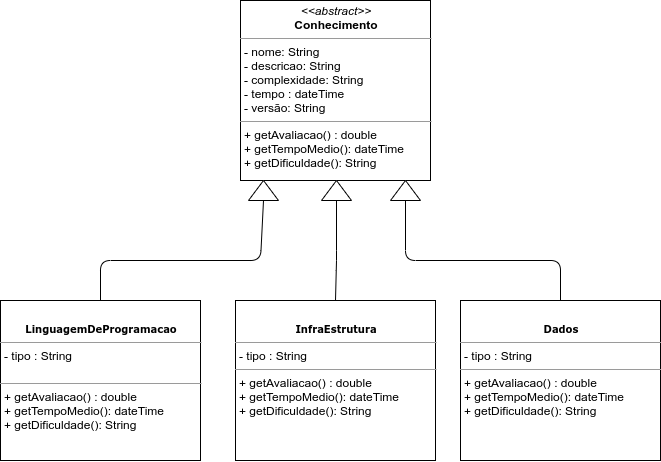

The diagram above was exported from draw.io. Its source (the exported page's mxGraphModel, read from the mxfile embedded in the PNG):
<mxGraphModel dx="1735" dy="742" grid="1" gridSize="10" guides="1" tooltips="1" connect="1" arrows="1" fold="1" page="1" pageScale="1" pageWidth="850" pageHeight="1100" background="#ffffff" math="0" shadow="0">
  <root>
    <mxCell id="0" />
    <mxCell id="1" parent="0" />
    <mxCell id="5d2195bd80daf111-11" value="&lt;p style=&quot;margin: 0px ; margin-top: 4px ; text-align: center&quot;&gt;&lt;b style=&quot;font-family: &amp;#34;verdana&amp;#34; ; font-size: 10px&quot;&gt;&lt;br&gt;&lt;/b&gt;&lt;/p&gt;&lt;p style=&quot;margin: 0px ; margin-top: 4px ; text-align: center&quot;&gt;&lt;b style=&quot;font-family: &amp;#34;verdana&amp;#34; ; font-size: 10px&quot;&gt;LinguagemDeProgramacao&lt;/b&gt;&lt;br&gt;&lt;/p&gt;&lt;hr size=&quot;1&quot;&gt;&lt;p style=&quot;margin: 0px ; margin-left: 4px&quot;&gt;- tipo : String&lt;br&gt;&lt;/p&gt;&lt;p style=&quot;margin: 0px ; margin-left: 4px&quot;&gt;&lt;br&gt;&lt;/p&gt;&lt;hr size=&quot;1&quot;&gt;&lt;p style=&quot;margin: 0px 0px 0px 4px&quot;&gt;+ getAvaliacao() : double&lt;br&gt;+ getTempoMedio(): dateTime&lt;/p&gt;&lt;p style=&quot;margin: 0px 0px 0px 4px&quot;&gt;+ getDificuldade(): String&lt;/p&gt;" style="verticalAlign=top;align=left;overflow=fill;fontSize=12;fontFamily=Helvetica;html=1;rounded=0;shadow=0;comic=0;labelBackgroundColor=none;strokeWidth=1" parent="1" vertex="1">
      <mxGeometry x="10" y="400" width="200" height="160" as="geometry" />
    </mxCell>
    <mxCell id="5d2195bd80daf111-18" value="&lt;p style=&quot;margin: 0px ; margin-top: 4px ; text-align: center&quot;&gt;&lt;i&gt;&amp;lt;&amp;lt;abstract&amp;gt;&amp;gt;&lt;/i&gt;&lt;br&gt;&lt;b&gt;Conhecimento&lt;/b&gt;&lt;/p&gt;&lt;hr size=&quot;1&quot;&gt;&lt;p style=&quot;margin: 0px ; margin-left: 4px&quot;&gt;- nome: String&lt;br&gt;- descricao: String&lt;/p&gt;&lt;p style=&quot;margin: 0px ; margin-left: 4px&quot;&gt;- complexidade: String&lt;/p&gt;&lt;p style=&quot;margin: 0px ; margin-left: 4px&quot;&gt;- tempo : dateTime&lt;/p&gt;&lt;p style=&quot;margin: 0px ; margin-left: 4px&quot;&gt;- versão: String&lt;/p&gt;&lt;hr size=&quot;1&quot;&gt;&lt;p style=&quot;margin: 0px ; margin-left: 4px&quot;&gt;+ getAvaliacao() : double&lt;br&gt;+ getTempoMedio(): dateTime&lt;/p&gt;&lt;p style=&quot;margin: 0px ; margin-left: 4px&quot;&gt;+ getDificuldade(): String&lt;/p&gt;" style="verticalAlign=top;align=left;overflow=fill;fontSize=12;fontFamily=Helvetica;html=1;rounded=0;shadow=0;comic=0;labelBackgroundColor=none;strokeWidth=1" parent="1" vertex="1">
      <mxGeometry x="250" y="100" width="190" height="180" as="geometry" />
    </mxCell>
    <mxCell id="1OfrhxHqPdkGPXF4PEuB-17" value="&lt;p style=&quot;margin: 0px ; margin-top: 4px ; text-align: center&quot;&gt;&lt;b style=&quot;font-family: &amp;#34;verdana&amp;#34; ; font-size: 10px&quot;&gt;&lt;br&gt;&lt;/b&gt;&lt;/p&gt;&lt;p style=&quot;margin: 0px ; margin-top: 4px ; text-align: center&quot;&gt;&lt;b style=&quot;font-family: &amp;#34;verdana&amp;#34; ; font-size: 10px&quot;&gt;InfraEstrutura&lt;/b&gt;&lt;br&gt;&lt;/p&gt;&lt;hr size=&quot;1&quot;&gt;&lt;p style=&quot;margin: 0px ; margin-left: 4px&quot;&gt;- tipo : String&lt;/p&gt;&lt;hr size=&quot;1&quot;&gt;&lt;p style=&quot;margin: 0px 0px 0px 4px&quot;&gt;+ getAvaliacao() : double&lt;br&gt;+ getTempoMedio(): dateTime&lt;/p&gt;&lt;p style=&quot;margin: 0px 0px 0px 4px&quot;&gt;+ getDificuldade(): String&lt;/p&gt;" style="verticalAlign=top;align=left;overflow=fill;fontSize=12;fontFamily=Helvetica;html=1;rounded=0;shadow=0;comic=0;labelBackgroundColor=none;strokeWidth=1" parent="1" vertex="1">
      <mxGeometry x="245" y="400" width="200" height="160" as="geometry" />
    </mxCell>
    <mxCell id="1OfrhxHqPdkGPXF4PEuB-19" value="&lt;p style=&quot;margin: 0px ; margin-top: 4px ; text-align: center&quot;&gt;&lt;b style=&quot;font-family: &amp;#34;verdana&amp;#34; ; font-size: 10px&quot;&gt;&lt;br&gt;&lt;/b&gt;&lt;/p&gt;&lt;p style=&quot;margin: 0px ; margin-top: 4px ; text-align: center&quot;&gt;&lt;font face=&quot;verdana&quot;&gt;&lt;span style=&quot;font-size: 10px&quot;&gt;&lt;b&gt;Dados&lt;/b&gt;&lt;/span&gt;&lt;/font&gt;&lt;/p&gt;&lt;hr size=&quot;1&quot;&gt;&lt;p style=&quot;margin: 0px ; margin-left: 4px&quot;&gt;- tipo : String&lt;/p&gt;&lt;hr size=&quot;1&quot;&gt;&lt;p style=&quot;margin: 0px 0px 0px 4px&quot;&gt;+ getAvaliacao() : double&lt;br&gt;+ getTempoMedio(): dateTime&lt;/p&gt;&lt;p style=&quot;margin: 0px 0px 0px 4px&quot;&gt;+ getDificuldade(): String&lt;/p&gt;" style="verticalAlign=top;align=left;overflow=fill;fontSize=12;fontFamily=Helvetica;html=1;rounded=0;shadow=0;comic=0;labelBackgroundColor=none;strokeWidth=1" parent="1" vertex="1">
      <mxGeometry x="470" y="400" width="200" height="160" as="geometry" />
    </mxCell>
    <mxCell id="1OfrhxHqPdkGPXF4PEuB-26" value="" style="triangle;whiteSpace=wrap;html=1;rotation=-90;" parent="1" vertex="1">
      <mxGeometry x="263" y="275" width="20" height="30" as="geometry" />
    </mxCell>
    <mxCell id="1OfrhxHqPdkGPXF4PEuB-27" value="" style="triangle;whiteSpace=wrap;html=1;rotation=-90;" parent="1" vertex="1">
      <mxGeometry x="336" y="275" width="20" height="30" as="geometry" />
    </mxCell>
    <mxCell id="1OfrhxHqPdkGPXF4PEuB-28" value="" style="triangle;whiteSpace=wrap;html=1;rotation=-90;" parent="1" vertex="1">
      <mxGeometry x="405" y="275" width="20" height="30" as="geometry" />
    </mxCell>
    <mxCell id="1OfrhxHqPdkGPXF4PEuB-32" value="" style="endArrow=none;html=1;exitX=0.5;exitY=0;exitDx=0;exitDy=0;entryX=0;entryY=0.5;entryDx=0;entryDy=0;" parent="1" source="5d2195bd80daf111-11" target="1OfrhxHqPdkGPXF4PEuB-26" edge="1">
      <mxGeometry width="50" height="50" relative="1" as="geometry">
        <mxPoint x="330" y="380" as="sourcePoint" />
        <mxPoint x="380" y="330" as="targetPoint" />
        <Array as="points">
          <mxPoint x="110" y="360" />
          <mxPoint x="270" y="360" />
        </Array>
      </mxGeometry>
    </mxCell>
    <mxCell id="1OfrhxHqPdkGPXF4PEuB-33" value="" style="endArrow=none;html=1;exitX=0.5;exitY=0;exitDx=0;exitDy=0;entryX=0;entryY=0.5;entryDx=0;entryDy=0;" parent="1" source="1OfrhxHqPdkGPXF4PEuB-17" target="1OfrhxHqPdkGPXF4PEuB-27" edge="1">
      <mxGeometry width="50" height="50" relative="1" as="geometry">
        <mxPoint x="120" y="410" as="sourcePoint" />
        <mxPoint x="283" y="310" as="targetPoint" />
        <Array as="points">
          <mxPoint x="346" y="360" />
        </Array>
      </mxGeometry>
    </mxCell>
    <mxCell id="1OfrhxHqPdkGPXF4PEuB-34" value="" style="endArrow=none;html=1;exitX=0.5;exitY=0;exitDx=0;exitDy=0;entryX=0;entryY=0.5;entryDx=0;entryDy=0;" parent="1" source="1OfrhxHqPdkGPXF4PEuB-19" target="1OfrhxHqPdkGPXF4PEuB-28" edge="1">
      <mxGeometry width="50" height="50" relative="1" as="geometry">
        <mxPoint x="355" y="410" as="sourcePoint" />
        <mxPoint x="356" y="310" as="targetPoint" />
        <Array as="points">
          <mxPoint x="570" y="360" />
          <mxPoint x="415" y="360" />
        </Array>
      </mxGeometry>
    </mxCell>
  </root>
</mxGraphModel>